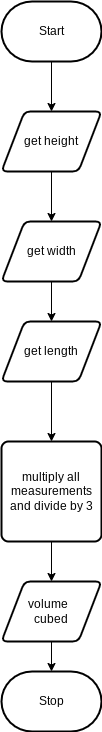

The diagram above was exported from draw.io. Its source (the exported page's mxGraphModel, read from the mxfile embedded in the PNG):
<mxGraphModel dx="1073" dy="741" grid="1" gridSize="10" guides="1" tooltips="1" connect="1" arrows="1" fold="1" page="1" pageScale="1" pageWidth="850" pageHeight="1100" math="0" shadow="0">
  <root>
    <mxCell id="0" />
    <mxCell id="1" parent="0" />
    <mxCell id="7" style="edgeStyle=none;html=1;" parent="1" source="2" target="3" edge="1">
      <mxGeometry relative="1" as="geometry" />
    </mxCell>
    <mxCell id="2" value="Start" style="strokeWidth=2;html=1;shape=mxgraph.flowchart.terminator;whiteSpace=wrap;" parent="1" vertex="1">
      <mxGeometry x="300" y="280" width="100" height="60" as="geometry" />
    </mxCell>
    <mxCell id="8" style="edgeStyle=none;html=1;entryX=0.5;entryY=0;entryDx=0;entryDy=0;" parent="1" source="3" target="12" edge="1">
      <mxGeometry relative="1" as="geometry">
        <mxPoint x="350" y="470" as="targetPoint" />
      </mxGeometry>
    </mxCell>
    <mxCell id="3" value="get height" style="shape=parallelogram;html=1;strokeWidth=2;perimeter=parallelogramPerimeter;whiteSpace=wrap;rounded=1;arcSize=12;size=0.23;" parent="1" vertex="1">
      <mxGeometry x="300" y="390" width="100" height="60" as="geometry" />
    </mxCell>
    <mxCell id="9" style="edgeStyle=none;html=1;" parent="1" source="4" target="5" edge="1">
      <mxGeometry relative="1" as="geometry" />
    </mxCell>
    <mxCell id="4" value="multiply all measurements and divide by 3" style="rounded=1;whiteSpace=wrap;html=1;absoluteArcSize=1;arcSize=14;strokeWidth=2;" parent="1" vertex="1">
      <mxGeometry x="300" y="720" width="100" height="100" as="geometry" />
    </mxCell>
    <mxCell id="10" style="edgeStyle=none;html=1;" parent="1" source="5" target="6" edge="1">
      <mxGeometry relative="1" as="geometry" />
    </mxCell>
    <mxCell id="5" value="volume&amp;nbsp;&amp;nbsp;&lt;br&gt;cubed" style="shape=parallelogram;html=1;strokeWidth=2;perimeter=parallelogramPerimeter;whiteSpace=wrap;rounded=1;arcSize=12;size=0.23;" parent="1" vertex="1">
      <mxGeometry x="300" y="860" width="100" height="60" as="geometry" />
    </mxCell>
    <mxCell id="6" value="Stop" style="strokeWidth=2;html=1;shape=mxgraph.flowchart.terminator;whiteSpace=wrap;" parent="1" vertex="1">
      <mxGeometry x="300" y="950" width="100" height="60" as="geometry" />
    </mxCell>
    <mxCell id="11" value="get length" style="shape=parallelogram;html=1;strokeWidth=2;perimeter=parallelogramPerimeter;whiteSpace=wrap;rounded=1;arcSize=12;size=0.23;" vertex="1" parent="1">
      <mxGeometry x="300" y="600" width="100" height="60" as="geometry" />
    </mxCell>
    <mxCell id="12" value="get width" style="shape=parallelogram;html=1;strokeWidth=2;perimeter=parallelogramPerimeter;whiteSpace=wrap;rounded=1;arcSize=12;size=0.23;" vertex="1" parent="1">
      <mxGeometry x="300" y="500" width="100" height="60" as="geometry" />
    </mxCell>
    <mxCell id="13" value="" style="endArrow=classic;html=1;entryX=0.5;entryY=0;entryDx=0;entryDy=0;exitX=0.5;exitY=1;exitDx=0;exitDy=0;" edge="1" parent="1" source="12" target="11">
      <mxGeometry width="50" height="50" relative="1" as="geometry">
        <mxPoint x="400" y="640" as="sourcePoint" />
        <mxPoint x="360" y="570" as="targetPoint" />
      </mxGeometry>
    </mxCell>
    <mxCell id="14" value="" style="endArrow=classic;html=1;entryX=0.5;entryY=0;entryDx=0;entryDy=0;exitX=0.5;exitY=1;exitDx=0;exitDy=0;" edge="1" parent="1" source="11" target="4">
      <mxGeometry width="50" height="50" relative="1" as="geometry">
        <mxPoint x="400" y="640" as="sourcePoint" />
        <mxPoint x="450" y="590" as="targetPoint" />
      </mxGeometry>
    </mxCell>
  </root>
</mxGraphModel>